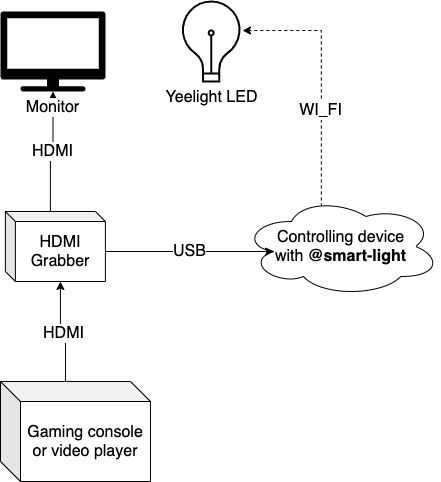

The diagram above was exported from draw.io. Its source (the exported page's mxGraphModel, read from the mxfile embedded in the PNG):
<mxGraphModel dx="623" dy="680" grid="1" gridSize="10" guides="1" tooltips="1" connect="1" arrows="1" fold="1" page="1" pageScale="1" pageWidth="827" pageHeight="1169" background="#FFFFFF" math="0" shadow="0">
  <root>
    <mxCell id="0" />
    <mxCell id="1" parent="0" />
    <mxCell id="13" style="edgeStyle=orthogonalEdgeStyle;rounded=0;orthogonalLoop=1;jettySize=auto;html=1;exitX=0;exitY=0;exitDx=45;exitDy=0;exitPerimeter=0;strokeColor=#000000;fontColor=#000000;" parent="1" source="11" target="8" edge="1">
      <mxGeometry relative="1" as="geometry" />
    </mxCell>
    <mxCell id="21" value="&lt;span style=&quot;&quot;&gt;HDMI&lt;/span&gt;" style="edgeLabel;html=1;align=center;verticalAlign=middle;resizable=0;points=[];fontSize=16;fontColor=#000000;labelBackgroundColor=#ffffff;" parent="13" vertex="1" connectable="0">
      <mxGeometry x="0.0192" y="1" relative="1" as="geometry">
        <mxPoint as="offset" />
      </mxGeometry>
    </mxCell>
    <mxCell id="2" value="&lt;font color=&quot;#000000&quot; style=&quot;font-size: 16px&quot;&gt;Yeelight LED&lt;/font&gt;" style="html=1;verticalLabelPosition=bottom;align=center;labelBackgroundColor=#ffffff;verticalAlign=top;strokeWidth=2;shadow=0;dashed=0;shape=mxgraph.ios7.icons.lightbulb;strokeColor=#000000;fillColor=#FFFFFF;" parent="1" vertex="1">
      <mxGeometry x="290" y="90" width="61.41" height="80" as="geometry" />
    </mxCell>
    <mxCell id="5" style="edgeStyle=orthogonalEdgeStyle;rounded=0;orthogonalLoop=1;jettySize=auto;html=1;exitX=0.4;exitY=0.1;exitDx=0;exitDy=0;exitPerimeter=0;entryX=1.01;entryY=0.363;entryDx=0;entryDy=0;entryPerimeter=0;strokeColor=#000000;dashed=1;" parent="1" source="4" target="2" edge="1">
      <mxGeometry relative="1" as="geometry" />
    </mxCell>
    <mxCell id="23" value="&lt;span style=&quot;&quot;&gt;WI_FI&lt;/span&gt;" style="edgeLabel;html=1;align=center;verticalAlign=middle;resizable=0;points=[];fontSize=16;fontColor=#000000;labelBackgroundColor=#ffffff;" parent="5" vertex="1" connectable="0">
      <mxGeometry x="-0.2385" y="1" relative="1" as="geometry">
        <mxPoint as="offset" />
      </mxGeometry>
    </mxCell>
    <mxCell id="4" value="&lt;font color=&quot;#000000&quot; style=&quot;font-size: 16px&quot;&gt;Controlling device&lt;br&gt;with &lt;b&gt;@smart-light&lt;/b&gt;&lt;br&gt;&lt;/font&gt;" style="ellipse;shape=cloud;whiteSpace=wrap;html=1;strokeColor=#000000;fillColor=#FFFFFF;" parent="1" vertex="1">
      <mxGeometry x="351.41" y="285" width="198.59" height="100" as="geometry" />
    </mxCell>
    <mxCell id="12" style="edgeStyle=orthogonalEdgeStyle;rounded=0;orthogonalLoop=1;jettySize=auto;html=1;exitX=0;exitY=0;exitDx=65;exitDy=0;exitPerimeter=0;entryX=0;entryY=0;entryDx=55;entryDy=70;entryPerimeter=0;strokeColor=#000000;fontColor=#000000;" parent="1" source="7" target="11" edge="1">
      <mxGeometry relative="1" as="geometry" />
    </mxCell>
    <mxCell id="18" value="&lt;font style=&quot;&quot;&gt;HDMI&lt;/font&gt;" style="edgeLabel;html=1;align=center;verticalAlign=middle;resizable=0;points=[];fontSize=16;fontColor=#000000;fontStyle=0;labelBackgroundColor=#ffffff;" parent="12" vertex="1" connectable="0">
      <mxGeometry y="1" relative="1" as="geometry">
        <mxPoint as="offset" />
      </mxGeometry>
    </mxCell>
    <mxCell id="7" value="&lt;font style=&quot;font-size: 16px&quot;&gt;Gaming console or video player&lt;/font&gt;" style="shape=cube;whiteSpace=wrap;html=1;boundedLbl=1;backgroundOutline=1;darkOpacity=0.05;darkOpacity2=0.1;labelBackgroundColor=#ffffff;strokeColor=#000000;fillColor=#FFFFFF;fontColor=#000000;" parent="1" vertex="1">
      <mxGeometry x="110" y="470" width="150" height="100" as="geometry" />
    </mxCell>
    <mxCell id="8" value="&lt;font style=&quot;font-size: 16px&quot;&gt;Monitor&lt;/font&gt;" style="pointerEvents=1;shadow=0;dashed=0;html=1;strokeColor=none;labelPosition=center;verticalLabelPosition=bottom;verticalAlign=top;outlineConnect=0;align=center;shape=mxgraph.office.devices.tv;labelBackgroundColor=#ffffff;fontColor=#000000;fillColor=#000000;" parent="1" vertex="1">
      <mxGeometry x="110" y="100" width="104.89" height="80" as="geometry" />
    </mxCell>
    <mxCell id="19" style="edgeStyle=orthogonalEdgeStyle;rounded=0;orthogonalLoop=1;jettySize=auto;html=1;exitX=0;exitY=0;exitDx=100;exitDy=40;exitPerimeter=0;entryX=0.16;entryY=0.55;entryDx=0;entryDy=0;entryPerimeter=0;strokeColor=#000000;fontSize=16;fontColor=#000000;" parent="1" source="11" target="4" edge="1">
      <mxGeometry relative="1" as="geometry" />
    </mxCell>
    <mxCell id="20" value="&lt;span style=&quot;&quot;&gt;USB&lt;/span&gt;" style="edgeLabel;html=1;align=center;verticalAlign=middle;resizable=0;points=[];fontSize=16;fontColor=#000000;labelBackgroundColor=#ffffff;" parent="19" vertex="1" connectable="0">
      <mxGeometry x="-0.0073" y="1" relative="1" as="geometry">
        <mxPoint as="offset" />
      </mxGeometry>
    </mxCell>
    <mxCell id="11" value="&lt;font style=&quot;font-size: 16px&quot;&gt;HDMI Grabber&lt;/font&gt;" style="shape=cube;whiteSpace=wrap;html=1;boundedLbl=1;backgroundOutline=1;darkOpacity=0.05;darkOpacity2=0.1;labelBackgroundColor=#ffffff;strokeColor=#000000;fillColor=#FFFFFF;fontColor=#000000;size=10;" parent="1" vertex="1">
      <mxGeometry x="114.89" y="300" width="100" height="70" as="geometry" />
    </mxCell>
  </root>
</mxGraphModel>